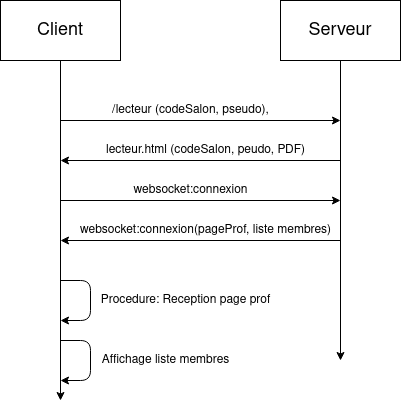

The diagram above was exported from draw.io. Its source (the exported page's mxGraphModel, read from the mxfile embedded in the PNG):
<mxGraphModel dx="1422" dy="760" grid="1" gridSize="10" guides="1" tooltips="1" connect="1" arrows="1" fold="1" page="1" pageScale="1" pageWidth="850" pageHeight="1100" math="0" shadow="0">
  <root>
    <mxCell id="0" />
    <mxCell id="1" parent="0" />
    <mxCell id="bzjFI8A7xn2A5SWXEhGB-3" style="edgeStyle=orthogonalEdgeStyle;rounded=0;orthogonalLoop=1;jettySize=auto;html=1;" edge="1" parent="1" source="bzjFI8A7xn2A5SWXEhGB-1">
      <mxGeometry relative="1" as="geometry">
        <mxPoint x="140" y="440" as="targetPoint" />
      </mxGeometry>
    </mxCell>
    <mxCell id="bzjFI8A7xn2A5SWXEhGB-1" value="&lt;font style=&quot;font-size: 18px&quot;&gt;Client&lt;/font&gt;" style="rounded=0;whiteSpace=wrap;html=1;" vertex="1" parent="1">
      <mxGeometry x="80" y="40" width="120" height="60" as="geometry" />
    </mxCell>
    <mxCell id="bzjFI8A7xn2A5SWXEhGB-4" style="edgeStyle=orthogonalEdgeStyle;rounded=0;orthogonalLoop=1;jettySize=auto;html=1;" edge="1" parent="1" source="bzjFI8A7xn2A5SWXEhGB-2">
      <mxGeometry relative="1" as="geometry">
        <mxPoint x="420" y="400" as="targetPoint" />
      </mxGeometry>
    </mxCell>
    <mxCell id="bzjFI8A7xn2A5SWXEhGB-2" value="&lt;font style=&quot;font-size: 18px&quot;&gt;Serveur&lt;/font&gt;" style="rounded=0;whiteSpace=wrap;html=1;" vertex="1" parent="1">
      <mxGeometry x="360" y="40" width="120" height="60" as="geometry" />
    </mxCell>
    <mxCell id="bzjFI8A7xn2A5SWXEhGB-5" value="" style="endArrow=classic;html=1;" edge="1" parent="1">
      <mxGeometry width="50" height="50" relative="1" as="geometry">
        <mxPoint x="140" y="160" as="sourcePoint" />
        <mxPoint x="420" y="160" as="targetPoint" />
      </mxGeometry>
    </mxCell>
    <mxCell id="bzjFI8A7xn2A5SWXEhGB-6" value="/lecteur (codeSalon, pseudo)," style="text;html=1;align=center;verticalAlign=middle;resizable=0;points=[];autosize=1;" vertex="1" parent="1">
      <mxGeometry x="185" y="140" width="170" height="20" as="geometry" />
    </mxCell>
    <mxCell id="bzjFI8A7xn2A5SWXEhGB-7" value="" style="endArrow=classic;html=1;" edge="1" parent="1">
      <mxGeometry width="50" height="50" relative="1" as="geometry">
        <mxPoint x="420" y="200" as="sourcePoint" />
        <mxPoint x="140" y="200" as="targetPoint" />
      </mxGeometry>
    </mxCell>
    <mxCell id="bzjFI8A7xn2A5SWXEhGB-8" value="&lt;div&gt;lecteur.html (codeSalon, peudo, PDF)&lt;br&gt;&lt;/div&gt;" style="text;html=1;align=center;verticalAlign=middle;resizable=0;points=[];autosize=1;" vertex="1" parent="1">
      <mxGeometry x="180" y="180" width="210" height="20" as="geometry" />
    </mxCell>
    <mxCell id="bzjFI8A7xn2A5SWXEhGB-9" value="" style="endArrow=classic;html=1;" edge="1" parent="1">
      <mxGeometry width="50" height="50" relative="1" as="geometry">
        <mxPoint x="140" y="240" as="sourcePoint" />
        <mxPoint x="420" y="240" as="targetPoint" />
      </mxGeometry>
    </mxCell>
    <mxCell id="bzjFI8A7xn2A5SWXEhGB-10" value="websocket:connexion" style="text;html=1;align=center;verticalAlign=middle;resizable=0;points=[];autosize=1;" vertex="1" parent="1">
      <mxGeometry x="205" y="220" width="130" height="20" as="geometry" />
    </mxCell>
    <mxCell id="bzjFI8A7xn2A5SWXEhGB-11" value="" style="endArrow=classic;html=1;" edge="1" parent="1">
      <mxGeometry width="50" height="50" relative="1" as="geometry">
        <mxPoint x="420" y="280" as="sourcePoint" />
        <mxPoint x="140" y="280" as="targetPoint" />
      </mxGeometry>
    </mxCell>
    <mxCell id="bzjFI8A7xn2A5SWXEhGB-12" value="websocket:connexion(pageProf, liste membres)" style="text;html=1;align=center;verticalAlign=middle;resizable=0;points=[];autosize=1;" vertex="1" parent="1">
      <mxGeometry x="150" y="260" width="270" height="20" as="geometry" />
    </mxCell>
    <mxCell id="bzjFI8A7xn2A5SWXEhGB-13" value="" style="endArrow=classic;html=1;" edge="1" parent="1">
      <mxGeometry width="50" height="50" relative="1" as="geometry">
        <mxPoint x="140" y="320" as="sourcePoint" />
        <mxPoint x="140" y="360" as="targetPoint" />
        <Array as="points">
          <mxPoint x="170" y="320" />
          <mxPoint x="170" y="360" />
        </Array>
      </mxGeometry>
    </mxCell>
    <mxCell id="bzjFI8A7xn2A5SWXEhGB-14" value="Procedure: Reception page prof" style="text;html=1;align=center;verticalAlign=middle;resizable=0;points=[];autosize=1;" vertex="1" parent="1">
      <mxGeometry x="175" y="330" width="180" height="20" as="geometry" />
    </mxCell>
    <mxCell id="bzjFI8A7xn2A5SWXEhGB-17" value="" style="endArrow=classic;html=1;" edge="1" parent="1">
      <mxGeometry width="50" height="50" relative="1" as="geometry">
        <mxPoint x="140" y="380" as="sourcePoint" />
        <mxPoint x="140" y="420" as="targetPoint" />
        <Array as="points">
          <mxPoint x="170" y="380" />
          <mxPoint x="170" y="420" />
        </Array>
      </mxGeometry>
    </mxCell>
    <mxCell id="bzjFI8A7xn2A5SWXEhGB-18" value="Affichage liste membres" style="text;html=1;align=center;verticalAlign=middle;resizable=0;points=[];autosize=1;" vertex="1" parent="1">
      <mxGeometry x="175" y="390" width="140" height="20" as="geometry" />
    </mxCell>
  </root>
</mxGraphModel>